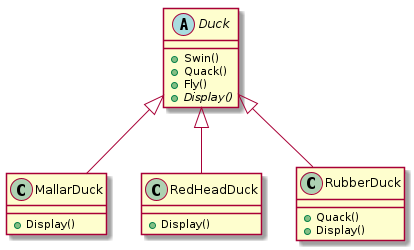

The diagram above was rendered by PlantUML. Its source (embedded in the PNG):
@startuml Rubber Duck Can Fly
abstract class Duck{
    +Swin()
    +Quack()
    +Fly()
    {abstract} +Display()
}

class MallarDuck extends Duck{
    +Display() 
}

class RedHeadDuck extends Duck{
    +Display()
}

class RubberDuck extends Duck{
    +Quack()
    +Display()
}
@enduml